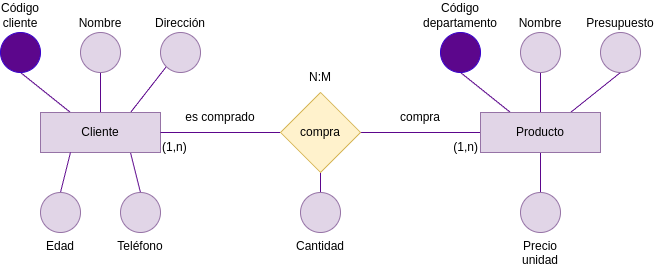

The diagram above was exported from draw.io. Its source (the exported page's mxGraphModel, read from the mxfile embedded in the PNG):
<mxGraphModel dx="1569" dy="606" grid="1" gridSize="10" guides="1" tooltips="1" connect="1" arrows="1" fold="1" page="1" pageScale="1" pageWidth="850" pageHeight="1100" math="0" shadow="0">
  <root>
    <mxCell id="0" />
    <mxCell id="1" parent="0" />
    <mxCell id="2" style="edgeStyle=none;html=1;exitX=0.25;exitY=0;exitDx=0;exitDy=0;entryX=0.5;entryY=1;entryDx=0;entryDy=0;strokeColor=#5C068C;endArrow=none;endFill=0;" parent="1" source="5" target="13" edge="1">
      <mxGeometry relative="1" as="geometry" />
    </mxCell>
    <mxCell id="3" style="edgeStyle=none;html=1;exitX=0.5;exitY=0;exitDx=0;exitDy=0;entryX=0.5;entryY=1;entryDx=0;entryDy=0;strokeColor=#5C068C;endArrow=none;endFill=0;" parent="1" source="5" target="14" edge="1">
      <mxGeometry relative="1" as="geometry" />
    </mxCell>
    <mxCell id="4" style="edgeStyle=none;html=1;exitX=0.75;exitY=0;exitDx=0;exitDy=0;entryX=0.5;entryY=1;entryDx=0;entryDy=0;strokeColor=#5C068C;endArrow=none;endFill=0;" parent="1" source="5" target="15" edge="1">
      <mxGeometry relative="1" as="geometry" />
    </mxCell>
    <mxCell id="19" style="edgeStyle=none;html=1;exitX=0;exitY=0.5;exitDx=0;exitDy=0;entryX=1;entryY=0.5;entryDx=0;entryDy=0;endArrow=none;endFill=0;strokeColor=#5C068C;" parent="1" source="5" target="17" edge="1">
      <mxGeometry relative="1" as="geometry" />
    </mxCell>
    <mxCell id="33" style="edgeStyle=none;html=1;exitX=0.5;exitY=1;exitDx=0;exitDy=0;entryX=0.5;entryY=0;entryDx=0;entryDy=0;strokeColor=#5C068C;endArrow=none;endFill=0;" edge="1" parent="1" source="5" target="32">
      <mxGeometry relative="1" as="geometry" />
    </mxCell>
    <mxCell id="5" value="Producto" style="rounded=0;whiteSpace=wrap;html=1;fillColor=#e1d5e7;strokeColor=#9673a6;" parent="1" vertex="1">
      <mxGeometry x="440" y="200" width="120" height="40" as="geometry" />
    </mxCell>
    <mxCell id="6" style="edgeStyle=none;html=1;exitX=0.25;exitY=0;exitDx=0;exitDy=0;entryX=0.5;entryY=1;entryDx=0;entryDy=0;strokeColor=#5C068C;endArrow=none;endFill=0;" parent="1" source="16" target="10" edge="1">
      <mxGeometry relative="1" as="geometry">
        <mxPoint x="30" y="200" as="sourcePoint" />
      </mxGeometry>
    </mxCell>
    <mxCell id="7" style="edgeStyle=none;html=1;exitX=0.5;exitY=0;exitDx=0;exitDy=0;entryX=0.5;entryY=1;entryDx=0;entryDy=0;strokeColor=#5C068C;endArrow=none;endFill=0;" parent="1" source="16" target="11" edge="1">
      <mxGeometry relative="1" as="geometry">
        <mxPoint x="60" y="200" as="sourcePoint" />
      </mxGeometry>
    </mxCell>
    <mxCell id="8" style="edgeStyle=none;html=1;entryX=0;entryY=1;entryDx=0;entryDy=0;strokeColor=#5C068C;endArrow=none;endFill=0;" parent="1" target="12" edge="1">
      <mxGeometry relative="1" as="geometry">
        <mxPoint x="90" y="200" as="sourcePoint" />
        <mxPoint x="140" y="160" as="targetPoint" />
      </mxGeometry>
    </mxCell>
    <mxCell id="10" value="Código cliente" style="ellipse;whiteSpace=wrap;html=1;aspect=fixed;fillColor=#5C068C;fontColor=#000000;strokeColor=#3700CC;verticalAlign=bottom;labelPosition=center;verticalLabelPosition=top;align=center;" parent="1" vertex="1">
      <mxGeometry x="-40" y="120" width="40" height="40" as="geometry" />
    </mxCell>
    <mxCell id="11" value="Nombre" style="ellipse;whiteSpace=wrap;html=1;aspect=fixed;fillColor=#e1d5e7;strokeColor=#9673a6;verticalAlign=bottom;labelPosition=center;verticalLabelPosition=top;align=center;" parent="1" vertex="1">
      <mxGeometry x="40" y="120" width="40" height="40" as="geometry" />
    </mxCell>
    <mxCell id="12" value="Dirección" style="ellipse;whiteSpace=wrap;html=1;aspect=fixed;fillColor=#e1d5e7;strokeColor=#9673a6;verticalAlign=bottom;labelPosition=center;verticalLabelPosition=top;align=center;" parent="1" vertex="1">
      <mxGeometry x="120" y="120" width="40" height="40" as="geometry" />
    </mxCell>
    <mxCell id="13" value="Código departamento" style="ellipse;whiteSpace=wrap;html=1;aspect=fixed;fillColor=#5C068C;fontColor=#000000;strokeColor=#3700CC;verticalAlign=bottom;labelPosition=center;verticalLabelPosition=top;align=center;" parent="1" vertex="1">
      <mxGeometry x="400" y="120" width="40" height="40" as="geometry" />
    </mxCell>
    <mxCell id="14" value="Nombre" style="ellipse;whiteSpace=wrap;html=1;aspect=fixed;fillColor=#e1d5e7;strokeColor=#9673a6;verticalAlign=bottom;labelPosition=center;verticalLabelPosition=top;align=center;" parent="1" vertex="1">
      <mxGeometry x="480" y="120" width="40" height="40" as="geometry" />
    </mxCell>
    <mxCell id="15" value="Presupuesto" style="ellipse;whiteSpace=wrap;html=1;aspect=fixed;fillColor=#e1d5e7;strokeColor=#9673a6;verticalAlign=bottom;labelPosition=center;verticalLabelPosition=top;align=center;" parent="1" vertex="1">
      <mxGeometry x="560" y="120" width="40" height="40" as="geometry" />
    </mxCell>
    <mxCell id="29" style="edgeStyle=none;html=1;exitX=0.75;exitY=1;exitDx=0;exitDy=0;entryX=0.5;entryY=0;entryDx=0;entryDy=0;strokeColor=#5C068C;endArrow=none;endFill=0;" edge="1" parent="1" source="16" target="28">
      <mxGeometry relative="1" as="geometry" />
    </mxCell>
    <mxCell id="16" value="Cliente" style="rounded=0;whiteSpace=wrap;html=1;fillColor=#e1d5e7;strokeColor=#9673a6;" parent="1" vertex="1">
      <mxGeometry y="200" width="120" height="40" as="geometry" />
    </mxCell>
    <mxCell id="20" style="edgeStyle=none;html=1;exitX=0;exitY=0.5;exitDx=0;exitDy=0;entryX=1;entryY=0.5;entryDx=0;entryDy=0;endArrow=none;endFill=0;strokeColor=#5C068C;" parent="1" source="17" target="16" edge="1">
      <mxGeometry relative="1" as="geometry" />
    </mxCell>
    <mxCell id="31" style="edgeStyle=none;html=1;exitX=0.5;exitY=1;exitDx=0;exitDy=0;entryX=0.5;entryY=0;entryDx=0;entryDy=0;strokeColor=#5C068C;endArrow=none;endFill=0;" edge="1" parent="1" source="17" target="30">
      <mxGeometry relative="1" as="geometry" />
    </mxCell>
    <mxCell id="17" value="compra" style="rhombus;whiteSpace=wrap;html=1;fillColor=#fff2cc;strokeColor=#d6b656;" parent="1" vertex="1">
      <mxGeometry x="240" y="180" width="80" height="80" as="geometry" />
    </mxCell>
    <mxCell id="21" value="es comprado" style="text;html=1;strokeColor=none;fillColor=none;align=center;verticalAlign=middle;whiteSpace=wrap;rounded=0;" parent="1" vertex="1">
      <mxGeometry x="120" y="190" width="120" height="30" as="geometry" />
    </mxCell>
    <mxCell id="22" value="compra" style="text;html=1;strokeColor=none;fillColor=none;align=center;verticalAlign=middle;whiteSpace=wrap;rounded=0;" parent="1" vertex="1">
      <mxGeometry x="320" y="190" width="120" height="30" as="geometry" />
    </mxCell>
    <mxCell id="23" value="N:M" style="text;html=1;strokeColor=none;fillColor=none;align=center;verticalAlign=middle;whiteSpace=wrap;rounded=0;" parent="1" vertex="1">
      <mxGeometry x="220" y="150" width="120" height="30" as="geometry" />
    </mxCell>
    <mxCell id="24" value="(1,n)" style="text;html=1;strokeColor=none;fillColor=none;align=left;verticalAlign=middle;whiteSpace=wrap;rounded=0;" parent="1" vertex="1">
      <mxGeometry x="120" y="220" width="120" height="30" as="geometry" />
    </mxCell>
    <mxCell id="25" value="(1,n)" style="text;html=1;strokeColor=none;fillColor=none;align=right;verticalAlign=middle;whiteSpace=wrap;rounded=0;" parent="1" vertex="1">
      <mxGeometry x="320" y="220" width="120" height="30" as="geometry" />
    </mxCell>
    <mxCell id="27" style="edgeStyle=none;html=1;exitX=0.5;exitY=0;exitDx=0;exitDy=0;entryX=0.25;entryY=1;entryDx=0;entryDy=0;endArrow=none;endFill=0;strokeColor=#5C068C;" edge="1" parent="1" source="26" target="16">
      <mxGeometry relative="1" as="geometry" />
    </mxCell>
    <mxCell id="26" value="Edad" style="ellipse;whiteSpace=wrap;html=1;aspect=fixed;fillColor=#e1d5e7;strokeColor=#9673a6;verticalAlign=top;labelPosition=center;verticalLabelPosition=bottom;align=center;" vertex="1" parent="1">
      <mxGeometry y="280" width="40" height="40" as="geometry" />
    </mxCell>
    <mxCell id="28" value="Teléfono" style="ellipse;whiteSpace=wrap;html=1;aspect=fixed;fillColor=#e1d5e7;strokeColor=#9673a6;verticalAlign=top;labelPosition=center;verticalLabelPosition=bottom;align=center;" vertex="1" parent="1">
      <mxGeometry x="80" y="280" width="40" height="40" as="geometry" />
    </mxCell>
    <mxCell id="30" value="Cantidad" style="ellipse;whiteSpace=wrap;html=1;aspect=fixed;fillColor=#e1d5e7;strokeColor=#9673a6;verticalAlign=top;labelPosition=center;verticalLabelPosition=bottom;align=center;" vertex="1" parent="1">
      <mxGeometry x="260" y="280" width="40" height="40" as="geometry" />
    </mxCell>
    <mxCell id="32" value="Precio unidad" style="ellipse;whiteSpace=wrap;html=1;aspect=fixed;fillColor=#e1d5e7;strokeColor=#9673a6;verticalAlign=top;labelPosition=center;verticalLabelPosition=bottom;align=center;" vertex="1" parent="1">
      <mxGeometry x="480" y="280" width="40" height="40" as="geometry" />
    </mxCell>
  </root>
</mxGraphModel>